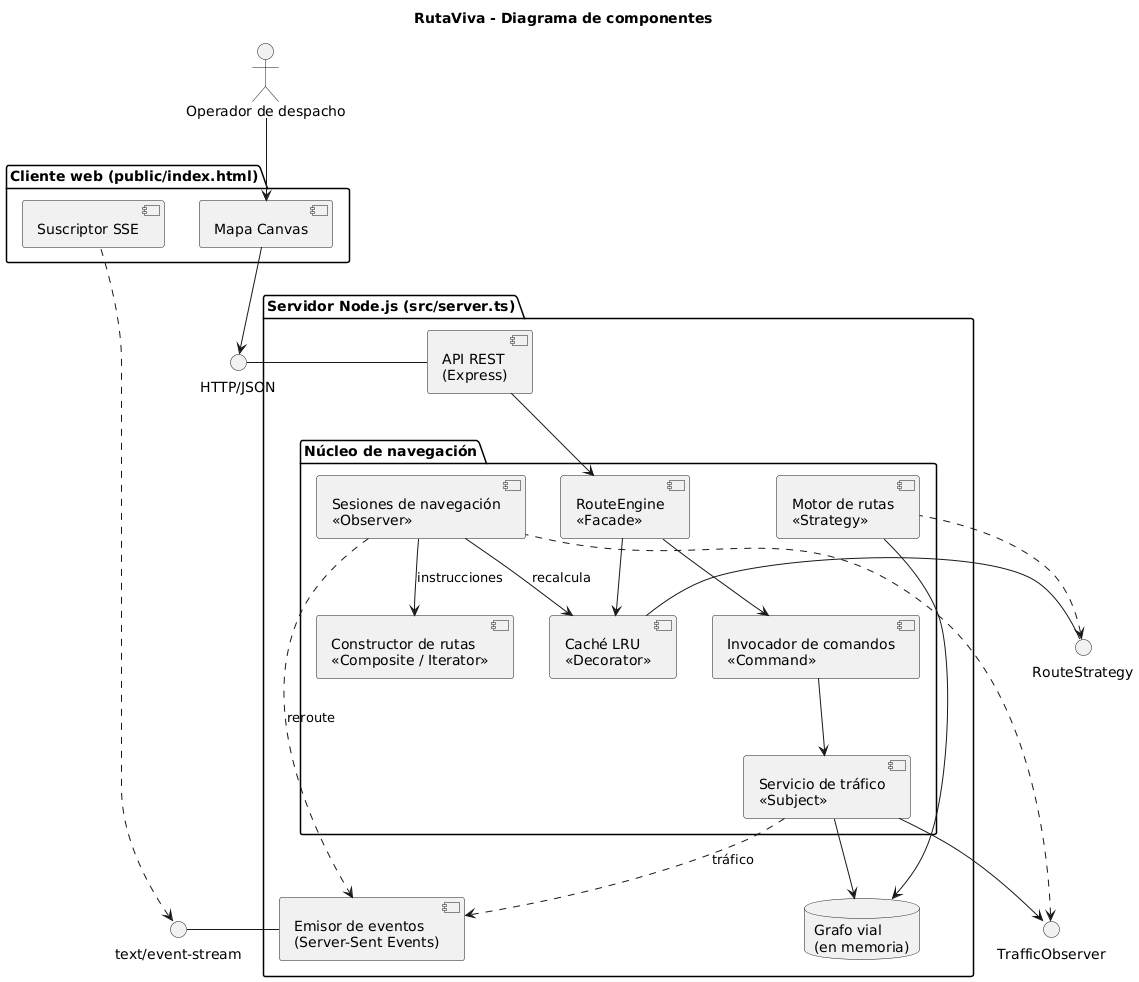

The diagram above was rendered by PlantUML. Its source (embedded in the PNG):
@startuml componentes
title RutaViva - Diagrama de componentes
skinparam componentStyle uml2
skinparam shadowing false

actor "Operador de despacho" as op

package "Cliente web (public/index.html)" {
  [Mapa Canvas] as ui
  [Suscriptor SSE] as sse
}

package "Servidor Node.js (src/server.ts)" {
  component "API REST\n(Express)" as api
  component "Emisor de eventos\n(Server-Sent Events)" as events

  package "Núcleo de navegación" {
    component "RouteEngine\n«Facade»" as engine
    component "Motor de rutas\n«Strategy»" as strategies
    component "Caché LRU\n«Decorator»" as cache
    component "Servicio de tráfico\n«Subject»" as traffic
    component "Sesiones de navegación\n«Observer»" as sessions
    component "Invocador de comandos\n«Command»" as invoker
    component "Constructor de rutas\n«Composite / Iterator»" as route
  }
  database "Grafo vial\n(en memoria)" as graph
}

interface "HTTP/JSON" as http
interface "text/event-stream" as stream
interface "RouteStrategy" as IRoute
interface "TrafficObserver" as IObs

op --> ui
ui --> http
http - api
api --> engine
engine --> invoker
engine --> cache
cache - IRoute
IRoute <.. strategies
invoker --> traffic
traffic --> IObs
IObs <.. sessions
sessions --> cache : recalcula
sessions --> route : instrucciones
strategies --> graph
traffic --> graph
sessions ..> events : reroute
traffic ..> events : tráfico
events - stream
stream <.. sse
@enduml